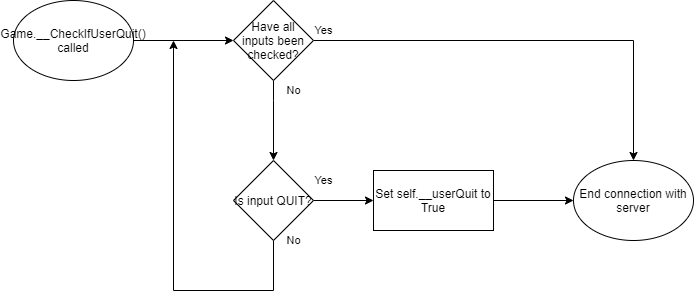

The diagram above was exported from draw.io. Its source (the exported page's mxGraphModel, read from the mxfile embedded in the PNG):
<mxGraphModel dx="782" dy="549" grid="1" gridSize="10" guides="1" tooltips="1" connect="1" arrows="1" fold="1" page="1" pageScale="1" pageWidth="827" pageHeight="1169" math="0" shadow="0">
  <root>
    <mxCell id="WIyWlLk6GJQsqaUBKTNV-0" />
    <mxCell id="WIyWlLk6GJQsqaUBKTNV-1" parent="WIyWlLk6GJQsqaUBKTNV-0" />
    <mxCell id="z-GjAwVEEL_JkJ1rumie-4" value="" style="edgeStyle=orthogonalEdgeStyle;rounded=0;orthogonalLoop=1;jettySize=auto;html=1;" edge="1" parent="WIyWlLk6GJQsqaUBKTNV-1" source="z-GjAwVEEL_JkJ1rumie-0" target="z-GjAwVEEL_JkJ1rumie-3">
      <mxGeometry relative="1" as="geometry" />
    </mxCell>
    <mxCell id="z-GjAwVEEL_JkJ1rumie-0" value="Game.__CheckIfUserQuit() called" style="ellipse;whiteSpace=wrap;html=1;" vertex="1" parent="WIyWlLk6GJQsqaUBKTNV-1">
      <mxGeometry x="80" y="40" width="120" height="80" as="geometry" />
    </mxCell>
    <mxCell id="z-GjAwVEEL_JkJ1rumie-8" value="No" style="edgeStyle=orthogonalEdgeStyle;rounded=0;orthogonalLoop=1;jettySize=auto;html=1;" edge="1" parent="WIyWlLk6GJQsqaUBKTNV-1" source="z-GjAwVEEL_JkJ1rumie-3" target="z-GjAwVEEL_JkJ1rumie-7">
      <mxGeometry x="-0.75" y="20" relative="1" as="geometry">
        <Array as="points">
          <mxPoint x="340" y="140" />
          <mxPoint x="340" y="140" />
        </Array>
        <mxPoint as="offset" />
      </mxGeometry>
    </mxCell>
    <mxCell id="z-GjAwVEEL_JkJ1rumie-17" value="Yes" style="edgeStyle=orthogonalEdgeStyle;rounded=0;orthogonalLoop=1;jettySize=auto;html=1;" edge="1" parent="WIyWlLk6GJQsqaUBKTNV-1" source="z-GjAwVEEL_JkJ1rumie-3" target="z-GjAwVEEL_JkJ1rumie-15">
      <mxGeometry x="-0.9545" y="10" relative="1" as="geometry">
        <mxPoint as="offset" />
      </mxGeometry>
    </mxCell>
    <mxCell id="z-GjAwVEEL_JkJ1rumie-3" value="Have all inputs been checked?" style="rhombus;whiteSpace=wrap;html=1;" vertex="1" parent="WIyWlLk6GJQsqaUBKTNV-1">
      <mxGeometry x="300" y="40" width="80" height="80" as="geometry" />
    </mxCell>
    <mxCell id="z-GjAwVEEL_JkJ1rumie-10" value="Yes" style="edgeStyle=orthogonalEdgeStyle;rounded=0;orthogonalLoop=1;jettySize=auto;html=1;" edge="1" parent="WIyWlLk6GJQsqaUBKTNV-1" source="z-GjAwVEEL_JkJ1rumie-7" target="z-GjAwVEEL_JkJ1rumie-9">
      <mxGeometry x="-0.6667" y="20" relative="1" as="geometry">
        <mxPoint as="offset" />
      </mxGeometry>
    </mxCell>
    <mxCell id="z-GjAwVEEL_JkJ1rumie-18" value="No" style="edgeStyle=orthogonalEdgeStyle;rounded=0;orthogonalLoop=1;jettySize=auto;html=1;" edge="1" parent="WIyWlLk6GJQsqaUBKTNV-1" source="z-GjAwVEEL_JkJ1rumie-7">
      <mxGeometry x="-1" y="20" relative="1" as="geometry">
        <mxPoint x="240" y="80" as="targetPoint" />
        <Array as="points">
          <mxPoint x="340" y="330" />
          <mxPoint x="240" y="330" />
        </Array>
        <mxPoint as="offset" />
      </mxGeometry>
    </mxCell>
    <mxCell id="z-GjAwVEEL_JkJ1rumie-7" value="Is input QUIT?" style="rhombus;whiteSpace=wrap;html=1;" vertex="1" parent="WIyWlLk6GJQsqaUBKTNV-1">
      <mxGeometry x="300" y="200" width="80" height="80" as="geometry" />
    </mxCell>
    <mxCell id="z-GjAwVEEL_JkJ1rumie-16" value="" style="edgeStyle=orthogonalEdgeStyle;rounded=0;orthogonalLoop=1;jettySize=auto;html=1;" edge="1" parent="WIyWlLk6GJQsqaUBKTNV-1" source="z-GjAwVEEL_JkJ1rumie-9" target="z-GjAwVEEL_JkJ1rumie-15">
      <mxGeometry relative="1" as="geometry" />
    </mxCell>
    <mxCell id="z-GjAwVEEL_JkJ1rumie-9" value="Set self.__userQuit to True" style="whiteSpace=wrap;html=1;" vertex="1" parent="WIyWlLk6GJQsqaUBKTNV-1">
      <mxGeometry x="440" y="210" width="120" height="60" as="geometry" />
    </mxCell>
    <mxCell id="z-GjAwVEEL_JkJ1rumie-15" value="End connection with server" style="ellipse;whiteSpace=wrap;html=1;" vertex="1" parent="WIyWlLk6GJQsqaUBKTNV-1">
      <mxGeometry x="640" y="200" width="120" height="80" as="geometry" />
    </mxCell>
  </root>
</mxGraphModel>